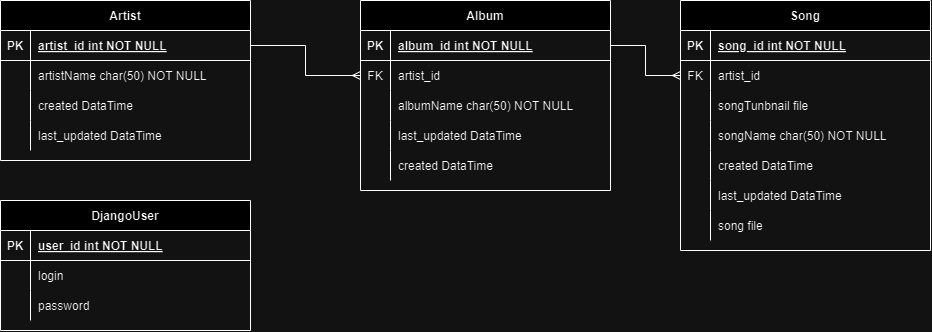

The diagram above was exported from draw.io. Its source (the exported page's mxGraphModel, read from the mxfile embedded in the PNG):
<mxGraphModel dx="1134" dy="721" grid="1" gridSize="10" guides="1" tooltips="1" connect="1" arrows="1" fold="1" page="1" pageScale="1" pageWidth="850" pageHeight="1100" math="0" shadow="0" extFonts="Permanent Marker^https://fonts.googleapis.com/css?family=Permanent+Marker">
  <root>
    <mxCell id="0" />
    <mxCell id="1" parent="0" />
    <mxCell id="C-vyLk0tnHw3VtMMgP7b-23" value="Artist" style="shape=table;startSize=30;container=1;collapsible=1;childLayout=tableLayout;fixedRows=1;rowLines=0;fontStyle=1;align=center;resizeLast=1;" parent="1" vertex="1">
      <mxGeometry x="120" y="120" width="250" height="160" as="geometry" />
    </mxCell>
    <mxCell id="C-vyLk0tnHw3VtMMgP7b-24" value="" style="shape=partialRectangle;collapsible=0;dropTarget=0;pointerEvents=0;fillColor=none;points=[[0,0.5],[1,0.5]];portConstraint=eastwest;top=0;left=0;right=0;bottom=1;" parent="C-vyLk0tnHw3VtMMgP7b-23" vertex="1">
      <mxGeometry y="30" width="250" height="30" as="geometry" />
    </mxCell>
    <mxCell id="C-vyLk0tnHw3VtMMgP7b-25" value="PK" style="shape=partialRectangle;overflow=hidden;connectable=0;fillColor=none;top=0;left=0;bottom=0;right=0;fontStyle=1;" parent="C-vyLk0tnHw3VtMMgP7b-24" vertex="1">
      <mxGeometry width="30" height="30" as="geometry">
        <mxRectangle width="30" height="30" as="alternateBounds" />
      </mxGeometry>
    </mxCell>
    <mxCell id="C-vyLk0tnHw3VtMMgP7b-26" value="artist_id int NOT NULL " style="shape=partialRectangle;overflow=hidden;connectable=0;fillColor=none;top=0;left=0;bottom=0;right=0;align=left;spacingLeft=6;fontStyle=5;" parent="C-vyLk0tnHw3VtMMgP7b-24" vertex="1">
      <mxGeometry x="30" width="220" height="30" as="geometry">
        <mxRectangle width="220" height="30" as="alternateBounds" />
      </mxGeometry>
    </mxCell>
    <mxCell id="C-vyLk0tnHw3VtMMgP7b-27" value="" style="shape=partialRectangle;collapsible=0;dropTarget=0;pointerEvents=0;fillColor=none;points=[[0,0.5],[1,0.5]];portConstraint=eastwest;top=0;left=0;right=0;bottom=0;" parent="C-vyLk0tnHw3VtMMgP7b-23" vertex="1">
      <mxGeometry y="60" width="250" height="30" as="geometry" />
    </mxCell>
    <mxCell id="C-vyLk0tnHw3VtMMgP7b-28" value="" style="shape=partialRectangle;overflow=hidden;connectable=0;fillColor=none;top=0;left=0;bottom=0;right=0;" parent="C-vyLk0tnHw3VtMMgP7b-27" vertex="1">
      <mxGeometry width="30" height="30" as="geometry">
        <mxRectangle width="30" height="30" as="alternateBounds" />
      </mxGeometry>
    </mxCell>
    <mxCell id="C-vyLk0tnHw3VtMMgP7b-29" value="artistName char(50) NOT NULL" style="shape=partialRectangle;overflow=hidden;connectable=0;fillColor=none;top=0;left=0;bottom=0;right=0;align=left;spacingLeft=6;" parent="C-vyLk0tnHw3VtMMgP7b-27" vertex="1">
      <mxGeometry x="30" width="220" height="30" as="geometry">
        <mxRectangle width="220" height="30" as="alternateBounds" />
      </mxGeometry>
    </mxCell>
    <mxCell id="3Je7EvuQ981jZ2xcD57H-4" style="shape=partialRectangle;collapsible=0;dropTarget=0;pointerEvents=0;fillColor=none;points=[[0,0.5],[1,0.5]];portConstraint=eastwest;top=0;left=0;right=0;bottom=0;" vertex="1" parent="C-vyLk0tnHw3VtMMgP7b-23">
      <mxGeometry y="90" width="250" height="30" as="geometry" />
    </mxCell>
    <mxCell id="3Je7EvuQ981jZ2xcD57H-5" style="shape=partialRectangle;overflow=hidden;connectable=0;fillColor=none;top=0;left=0;bottom=0;right=0;" vertex="1" parent="3Je7EvuQ981jZ2xcD57H-4">
      <mxGeometry width="30" height="30" as="geometry">
        <mxRectangle width="30" height="30" as="alternateBounds" />
      </mxGeometry>
    </mxCell>
    <mxCell id="3Je7EvuQ981jZ2xcD57H-6" value="created DataTime" style="shape=partialRectangle;overflow=hidden;connectable=0;fillColor=none;top=0;left=0;bottom=0;right=0;align=left;spacingLeft=6;" vertex="1" parent="3Je7EvuQ981jZ2xcD57H-4">
      <mxGeometry x="30" width="220" height="30" as="geometry">
        <mxRectangle width="220" height="30" as="alternateBounds" />
      </mxGeometry>
    </mxCell>
    <mxCell id="3Je7EvuQ981jZ2xcD57H-7" style="shape=partialRectangle;collapsible=0;dropTarget=0;pointerEvents=0;fillColor=none;points=[[0,0.5],[1,0.5]];portConstraint=eastwest;top=0;left=0;right=0;bottom=0;" vertex="1" parent="C-vyLk0tnHw3VtMMgP7b-23">
      <mxGeometry y="120" width="250" height="30" as="geometry" />
    </mxCell>
    <mxCell id="3Je7EvuQ981jZ2xcD57H-8" style="shape=partialRectangle;overflow=hidden;connectable=0;fillColor=none;top=0;left=0;bottom=0;right=0;" vertex="1" parent="3Je7EvuQ981jZ2xcD57H-7">
      <mxGeometry width="30" height="30" as="geometry">
        <mxRectangle width="30" height="30" as="alternateBounds" />
      </mxGeometry>
    </mxCell>
    <mxCell id="3Je7EvuQ981jZ2xcD57H-9" value="last_updated DataTime" style="shape=partialRectangle;overflow=hidden;connectable=0;fillColor=none;top=0;left=0;bottom=0;right=0;align=left;spacingLeft=6;" vertex="1" parent="3Je7EvuQ981jZ2xcD57H-7">
      <mxGeometry x="30" width="220" height="30" as="geometry">
        <mxRectangle width="220" height="30" as="alternateBounds" />
      </mxGeometry>
    </mxCell>
    <mxCell id="3Je7EvuQ981jZ2xcD57H-10" value="Album" style="shape=table;startSize=30;container=1;collapsible=1;childLayout=tableLayout;fixedRows=1;rowLines=0;fontStyle=1;align=center;resizeLast=1;" vertex="1" parent="1">
      <mxGeometry x="480" y="120" width="250" height="190" as="geometry" />
    </mxCell>
    <mxCell id="3Je7EvuQ981jZ2xcD57H-11" value="" style="shape=partialRectangle;collapsible=0;dropTarget=0;pointerEvents=0;fillColor=none;points=[[0,0.5],[1,0.5]];portConstraint=eastwest;top=0;left=0;right=0;bottom=1;" vertex="1" parent="3Je7EvuQ981jZ2xcD57H-10">
      <mxGeometry y="30" width="250" height="30" as="geometry" />
    </mxCell>
    <mxCell id="3Je7EvuQ981jZ2xcD57H-12" value="PK" style="shape=partialRectangle;overflow=hidden;connectable=0;fillColor=none;top=0;left=0;bottom=0;right=0;fontStyle=1;" vertex="1" parent="3Je7EvuQ981jZ2xcD57H-11">
      <mxGeometry width="30" height="30" as="geometry">
        <mxRectangle width="30" height="30" as="alternateBounds" />
      </mxGeometry>
    </mxCell>
    <mxCell id="3Je7EvuQ981jZ2xcD57H-13" value="album_id int NOT NULL " style="shape=partialRectangle;overflow=hidden;connectable=0;fillColor=none;top=0;left=0;bottom=0;right=0;align=left;spacingLeft=6;fontStyle=5;" vertex="1" parent="3Je7EvuQ981jZ2xcD57H-11">
      <mxGeometry x="30" width="220" height="30" as="geometry">
        <mxRectangle width="220" height="30" as="alternateBounds" />
      </mxGeometry>
    </mxCell>
    <mxCell id="3Je7EvuQ981jZ2xcD57H-14" value="" style="shape=partialRectangle;collapsible=0;dropTarget=0;pointerEvents=0;fillColor=none;points=[[0,0.5],[1,0.5]];portConstraint=eastwest;top=0;left=0;right=0;bottom=0;" vertex="1" parent="3Je7EvuQ981jZ2xcD57H-10">
      <mxGeometry y="60" width="250" height="30" as="geometry" />
    </mxCell>
    <mxCell id="3Je7EvuQ981jZ2xcD57H-15" value="FK" style="shape=partialRectangle;overflow=hidden;connectable=0;fillColor=none;top=0;left=0;bottom=0;right=0;" vertex="1" parent="3Je7EvuQ981jZ2xcD57H-14">
      <mxGeometry width="30" height="30" as="geometry">
        <mxRectangle width="30" height="30" as="alternateBounds" />
      </mxGeometry>
    </mxCell>
    <mxCell id="3Je7EvuQ981jZ2xcD57H-16" value="artist_id" style="shape=partialRectangle;overflow=hidden;connectable=0;fillColor=none;top=0;left=0;bottom=0;right=0;align=left;spacingLeft=6;" vertex="1" parent="3Je7EvuQ981jZ2xcD57H-14">
      <mxGeometry x="30" width="220" height="30" as="geometry">
        <mxRectangle width="220" height="30" as="alternateBounds" />
      </mxGeometry>
    </mxCell>
    <mxCell id="3Je7EvuQ981jZ2xcD57H-17" style="shape=partialRectangle;collapsible=0;dropTarget=0;pointerEvents=0;fillColor=none;points=[[0,0.5],[1,0.5]];portConstraint=eastwest;top=0;left=0;right=0;bottom=0;" vertex="1" parent="3Je7EvuQ981jZ2xcD57H-10">
      <mxGeometry y="90" width="250" height="30" as="geometry" />
    </mxCell>
    <mxCell id="3Je7EvuQ981jZ2xcD57H-18" style="shape=partialRectangle;overflow=hidden;connectable=0;fillColor=none;top=0;left=0;bottom=0;right=0;" vertex="1" parent="3Je7EvuQ981jZ2xcD57H-17">
      <mxGeometry width="30" height="30" as="geometry">
        <mxRectangle width="30" height="30" as="alternateBounds" />
      </mxGeometry>
    </mxCell>
    <mxCell id="3Je7EvuQ981jZ2xcD57H-19" value="albumName char(50) NOT NULL" style="shape=partialRectangle;overflow=hidden;connectable=0;fillColor=none;top=0;left=0;bottom=0;right=0;align=left;spacingLeft=6;" vertex="1" parent="3Je7EvuQ981jZ2xcD57H-17">
      <mxGeometry x="30" width="220" height="30" as="geometry">
        <mxRectangle width="220" height="30" as="alternateBounds" />
      </mxGeometry>
    </mxCell>
    <mxCell id="3Je7EvuQ981jZ2xcD57H-20" style="shape=partialRectangle;collapsible=0;dropTarget=0;pointerEvents=0;fillColor=none;points=[[0,0.5],[1,0.5]];portConstraint=eastwest;top=0;left=0;right=0;bottom=0;" vertex="1" parent="3Je7EvuQ981jZ2xcD57H-10">
      <mxGeometry y="120" width="250" height="30" as="geometry" />
    </mxCell>
    <mxCell id="3Je7EvuQ981jZ2xcD57H-21" style="shape=partialRectangle;overflow=hidden;connectable=0;fillColor=none;top=0;left=0;bottom=0;right=0;" vertex="1" parent="3Je7EvuQ981jZ2xcD57H-20">
      <mxGeometry width="30" height="30" as="geometry">
        <mxRectangle width="30" height="30" as="alternateBounds" />
      </mxGeometry>
    </mxCell>
    <mxCell id="3Je7EvuQ981jZ2xcD57H-22" value="last_updated DataTime" style="shape=partialRectangle;overflow=hidden;connectable=0;fillColor=none;top=0;left=0;bottom=0;right=0;align=left;spacingLeft=6;" vertex="1" parent="3Je7EvuQ981jZ2xcD57H-20">
      <mxGeometry x="30" width="220" height="30" as="geometry">
        <mxRectangle width="220" height="30" as="alternateBounds" />
      </mxGeometry>
    </mxCell>
    <mxCell id="3Je7EvuQ981jZ2xcD57H-26" style="shape=partialRectangle;collapsible=0;dropTarget=0;pointerEvents=0;fillColor=none;points=[[0,0.5],[1,0.5]];portConstraint=eastwest;top=0;left=0;right=0;bottom=0;" vertex="1" parent="3Je7EvuQ981jZ2xcD57H-10">
      <mxGeometry y="150" width="250" height="30" as="geometry" />
    </mxCell>
    <mxCell id="3Je7EvuQ981jZ2xcD57H-27" style="shape=partialRectangle;overflow=hidden;connectable=0;fillColor=none;top=0;left=0;bottom=0;right=0;" vertex="1" parent="3Je7EvuQ981jZ2xcD57H-26">
      <mxGeometry width="30" height="30" as="geometry">
        <mxRectangle width="30" height="30" as="alternateBounds" />
      </mxGeometry>
    </mxCell>
    <mxCell id="3Je7EvuQ981jZ2xcD57H-28" style="shape=partialRectangle;overflow=hidden;connectable=0;fillColor=none;top=0;left=0;bottom=0;right=0;align=left;spacingLeft=6;" vertex="1" parent="3Je7EvuQ981jZ2xcD57H-26">
      <mxGeometry x="30" width="220" height="30" as="geometry">
        <mxRectangle width="220" height="30" as="alternateBounds" />
      </mxGeometry>
    </mxCell>
    <mxCell id="3Je7EvuQ981jZ2xcD57H-24" style="edgeStyle=orthogonalEdgeStyle;rounded=0;orthogonalLoop=1;jettySize=auto;html=1;exitX=1;exitY=0.5;exitDx=0;exitDy=0;entryX=0;entryY=0.5;entryDx=0;entryDy=0;endArrow=ERmany;endFill=0;" edge="1" parent="1" source="C-vyLk0tnHw3VtMMgP7b-24" target="3Je7EvuQ981jZ2xcD57H-14">
      <mxGeometry relative="1" as="geometry" />
    </mxCell>
    <mxCell id="3Je7EvuQ981jZ2xcD57H-25" value="created DataTime" style="shape=partialRectangle;overflow=hidden;connectable=0;fillColor=none;top=0;left=0;bottom=0;right=0;align=left;spacingLeft=6;" vertex="1" parent="1">
      <mxGeometry x="510" y="270" width="220" height="30" as="geometry">
        <mxRectangle width="220" height="30" as="alternateBounds" />
      </mxGeometry>
    </mxCell>
    <mxCell id="3Je7EvuQ981jZ2xcD57H-29" value="Song" style="shape=table;startSize=30;container=1;collapsible=1;childLayout=tableLayout;fixedRows=1;rowLines=0;fontStyle=1;align=center;resizeLast=1;" vertex="1" parent="1">
      <mxGeometry x="800" y="120" width="250" height="250" as="geometry" />
    </mxCell>
    <mxCell id="3Je7EvuQ981jZ2xcD57H-30" value="" style="shape=partialRectangle;collapsible=0;dropTarget=0;pointerEvents=0;fillColor=none;points=[[0,0.5],[1,0.5]];portConstraint=eastwest;top=0;left=0;right=0;bottom=1;" vertex="1" parent="3Je7EvuQ981jZ2xcD57H-29">
      <mxGeometry y="30" width="250" height="30" as="geometry" />
    </mxCell>
    <mxCell id="3Je7EvuQ981jZ2xcD57H-31" value="PK" style="shape=partialRectangle;overflow=hidden;connectable=0;fillColor=none;top=0;left=0;bottom=0;right=0;fontStyle=1;" vertex="1" parent="3Je7EvuQ981jZ2xcD57H-30">
      <mxGeometry width="30" height="30" as="geometry">
        <mxRectangle width="30" height="30" as="alternateBounds" />
      </mxGeometry>
    </mxCell>
    <mxCell id="3Je7EvuQ981jZ2xcD57H-32" value="song_id int NOT NULL " style="shape=partialRectangle;overflow=hidden;connectable=0;fillColor=none;top=0;left=0;bottom=0;right=0;align=left;spacingLeft=6;fontStyle=5;" vertex="1" parent="3Je7EvuQ981jZ2xcD57H-30">
      <mxGeometry x="30" width="220" height="30" as="geometry">
        <mxRectangle width="220" height="30" as="alternateBounds" />
      </mxGeometry>
    </mxCell>
    <mxCell id="3Je7EvuQ981jZ2xcD57H-33" value="" style="shape=partialRectangle;collapsible=0;dropTarget=0;pointerEvents=0;fillColor=none;points=[[0,0.5],[1,0.5]];portConstraint=eastwest;top=0;left=0;right=0;bottom=0;" vertex="1" parent="3Je7EvuQ981jZ2xcD57H-29">
      <mxGeometry y="60" width="250" height="30" as="geometry" />
    </mxCell>
    <mxCell id="3Je7EvuQ981jZ2xcD57H-34" value="FK" style="shape=partialRectangle;overflow=hidden;connectable=0;fillColor=none;top=0;left=0;bottom=0;right=0;" vertex="1" parent="3Je7EvuQ981jZ2xcD57H-33">
      <mxGeometry width="30" height="30" as="geometry">
        <mxRectangle width="30" height="30" as="alternateBounds" />
      </mxGeometry>
    </mxCell>
    <mxCell id="3Je7EvuQ981jZ2xcD57H-35" value="artist_id" style="shape=partialRectangle;overflow=hidden;connectable=0;fillColor=none;top=0;left=0;bottom=0;right=0;align=left;spacingLeft=6;" vertex="1" parent="3Je7EvuQ981jZ2xcD57H-33">
      <mxGeometry x="30" width="220" height="30" as="geometry">
        <mxRectangle width="220" height="30" as="alternateBounds" />
      </mxGeometry>
    </mxCell>
    <mxCell id="3Je7EvuQ981jZ2xcD57H-36" style="shape=partialRectangle;collapsible=0;dropTarget=0;pointerEvents=0;fillColor=none;points=[[0,0.5],[1,0.5]];portConstraint=eastwest;top=0;left=0;right=0;bottom=0;" vertex="1" parent="3Je7EvuQ981jZ2xcD57H-29">
      <mxGeometry y="90" width="250" height="30" as="geometry" />
    </mxCell>
    <mxCell id="3Je7EvuQ981jZ2xcD57H-37" style="shape=partialRectangle;overflow=hidden;connectable=0;fillColor=none;top=0;left=0;bottom=0;right=0;" vertex="1" parent="3Je7EvuQ981jZ2xcD57H-36">
      <mxGeometry width="30" height="30" as="geometry">
        <mxRectangle width="30" height="30" as="alternateBounds" />
      </mxGeometry>
    </mxCell>
    <mxCell id="3Je7EvuQ981jZ2xcD57H-38" value="songTunbnail file" style="shape=partialRectangle;overflow=hidden;connectable=0;fillColor=none;top=0;left=0;bottom=0;right=0;align=left;spacingLeft=6;" vertex="1" parent="3Je7EvuQ981jZ2xcD57H-36">
      <mxGeometry x="30" width="220" height="30" as="geometry">
        <mxRectangle width="220" height="30" as="alternateBounds" />
      </mxGeometry>
    </mxCell>
    <mxCell id="3Je7EvuQ981jZ2xcD57H-39" style="shape=partialRectangle;collapsible=0;dropTarget=0;pointerEvents=0;fillColor=none;points=[[0,0.5],[1,0.5]];portConstraint=eastwest;top=0;left=0;right=0;bottom=0;" vertex="1" parent="3Je7EvuQ981jZ2xcD57H-29">
      <mxGeometry y="120" width="250" height="30" as="geometry" />
    </mxCell>
    <mxCell id="3Je7EvuQ981jZ2xcD57H-40" style="shape=partialRectangle;overflow=hidden;connectable=0;fillColor=none;top=0;left=0;bottom=0;right=0;" vertex="1" parent="3Je7EvuQ981jZ2xcD57H-39">
      <mxGeometry width="30" height="30" as="geometry">
        <mxRectangle width="30" height="30" as="alternateBounds" />
      </mxGeometry>
    </mxCell>
    <mxCell id="3Je7EvuQ981jZ2xcD57H-41" value="songName char(50) NOT NULL" style="shape=partialRectangle;overflow=hidden;connectable=0;fillColor=none;top=0;left=0;bottom=0;right=0;align=left;spacingLeft=6;" vertex="1" parent="3Je7EvuQ981jZ2xcD57H-39">
      <mxGeometry x="30" width="220" height="30" as="geometry">
        <mxRectangle width="220" height="30" as="alternateBounds" />
      </mxGeometry>
    </mxCell>
    <mxCell id="3Je7EvuQ981jZ2xcD57H-42" style="shape=partialRectangle;collapsible=0;dropTarget=0;pointerEvents=0;fillColor=none;points=[[0,0.5],[1,0.5]];portConstraint=eastwest;top=0;left=0;right=0;bottom=0;" vertex="1" parent="3Je7EvuQ981jZ2xcD57H-29">
      <mxGeometry y="150" width="250" height="30" as="geometry" />
    </mxCell>
    <mxCell id="3Je7EvuQ981jZ2xcD57H-43" style="shape=partialRectangle;overflow=hidden;connectable=0;fillColor=none;top=0;left=0;bottom=0;right=0;" vertex="1" parent="3Je7EvuQ981jZ2xcD57H-42">
      <mxGeometry width="30" height="30" as="geometry">
        <mxRectangle width="30" height="30" as="alternateBounds" />
      </mxGeometry>
    </mxCell>
    <mxCell id="3Je7EvuQ981jZ2xcD57H-44" style="shape=partialRectangle;overflow=hidden;connectable=0;fillColor=none;top=0;left=0;bottom=0;right=0;align=left;spacingLeft=6;" vertex="1" parent="3Je7EvuQ981jZ2xcD57H-42">
      <mxGeometry x="30" width="220" height="30" as="geometry">
        <mxRectangle width="220" height="30" as="alternateBounds" />
      </mxGeometry>
    </mxCell>
    <mxCell id="3Je7EvuQ981jZ2xcD57H-47" style="shape=partialRectangle;collapsible=0;dropTarget=0;pointerEvents=0;fillColor=none;points=[[0,0.5],[1,0.5]];portConstraint=eastwest;top=0;left=0;right=0;bottom=0;" vertex="1" parent="3Je7EvuQ981jZ2xcD57H-29">
      <mxGeometry y="180" width="250" height="30" as="geometry" />
    </mxCell>
    <mxCell id="3Je7EvuQ981jZ2xcD57H-48" style="shape=partialRectangle;overflow=hidden;connectable=0;fillColor=none;top=0;left=0;bottom=0;right=0;" vertex="1" parent="3Je7EvuQ981jZ2xcD57H-47">
      <mxGeometry width="30" height="30" as="geometry">
        <mxRectangle width="30" height="30" as="alternateBounds" />
      </mxGeometry>
    </mxCell>
    <mxCell id="3Je7EvuQ981jZ2xcD57H-49" style="shape=partialRectangle;overflow=hidden;connectable=0;fillColor=none;top=0;left=0;bottom=0;right=0;align=left;spacingLeft=6;" vertex="1" parent="3Je7EvuQ981jZ2xcD57H-47">
      <mxGeometry x="30" width="220" height="30" as="geometry">
        <mxRectangle width="220" height="30" as="alternateBounds" />
      </mxGeometry>
    </mxCell>
    <mxCell id="3Je7EvuQ981jZ2xcD57H-51" style="shape=partialRectangle;collapsible=0;dropTarget=0;pointerEvents=0;fillColor=none;points=[[0,0.5],[1,0.5]];portConstraint=eastwest;top=0;left=0;right=0;bottom=0;" vertex="1" parent="3Je7EvuQ981jZ2xcD57H-29">
      <mxGeometry y="210" width="250" height="30" as="geometry" />
    </mxCell>
    <mxCell id="3Je7EvuQ981jZ2xcD57H-52" style="shape=partialRectangle;overflow=hidden;connectable=0;fillColor=none;top=0;left=0;bottom=0;right=0;" vertex="1" parent="3Je7EvuQ981jZ2xcD57H-51">
      <mxGeometry width="30" height="30" as="geometry">
        <mxRectangle width="30" height="30" as="alternateBounds" />
      </mxGeometry>
    </mxCell>
    <mxCell id="3Je7EvuQ981jZ2xcD57H-53" value="song file" style="shape=partialRectangle;overflow=hidden;connectable=0;fillColor=none;top=0;left=0;bottom=0;right=0;align=left;spacingLeft=6;" vertex="1" parent="3Je7EvuQ981jZ2xcD57H-51">
      <mxGeometry x="30" width="220" height="30" as="geometry">
        <mxRectangle width="220" height="30" as="alternateBounds" />
      </mxGeometry>
    </mxCell>
    <mxCell id="3Je7EvuQ981jZ2xcD57H-45" style="edgeStyle=orthogonalEdgeStyle;rounded=0;orthogonalLoop=1;jettySize=auto;html=1;exitX=1;exitY=0.5;exitDx=0;exitDy=0;entryX=0;entryY=0.5;entryDx=0;entryDy=0;endArrow=ERmany;endFill=0;" edge="1" parent="1" source="3Je7EvuQ981jZ2xcD57H-11" target="3Je7EvuQ981jZ2xcD57H-33">
      <mxGeometry relative="1" as="geometry" />
    </mxCell>
    <mxCell id="3Je7EvuQ981jZ2xcD57H-46" value="created DataTime" style="shape=partialRectangle;overflow=hidden;connectable=0;fillColor=none;top=0;left=0;bottom=0;right=0;align=left;spacingLeft=6;" vertex="1" parent="1">
      <mxGeometry x="830" y="270" width="220" height="30" as="geometry">
        <mxRectangle width="220" height="30" as="alternateBounds" />
      </mxGeometry>
    </mxCell>
    <mxCell id="3Je7EvuQ981jZ2xcD57H-50" value="last_updated DataTime" style="shape=partialRectangle;overflow=hidden;connectable=0;fillColor=none;top=0;left=0;bottom=0;right=0;align=left;spacingLeft=6;" vertex="1" parent="1">
      <mxGeometry x="830" y="300" width="220" height="30" as="geometry">
        <mxRectangle width="220" height="30" as="alternateBounds" />
      </mxGeometry>
    </mxCell>
    <mxCell id="3Je7EvuQ981jZ2xcD57H-54" value="DjangoUser" style="shape=table;startSize=30;container=1;collapsible=1;childLayout=tableLayout;fixedRows=1;rowLines=0;fontStyle=1;align=center;resizeLast=1;" vertex="1" parent="1">
      <mxGeometry x="120" y="320" width="250" height="130" as="geometry" />
    </mxCell>
    <mxCell id="3Je7EvuQ981jZ2xcD57H-55" value="" style="shape=partialRectangle;collapsible=0;dropTarget=0;pointerEvents=0;fillColor=none;points=[[0,0.5],[1,0.5]];portConstraint=eastwest;top=0;left=0;right=0;bottom=1;" vertex="1" parent="3Je7EvuQ981jZ2xcD57H-54">
      <mxGeometry y="30" width="250" height="30" as="geometry" />
    </mxCell>
    <mxCell id="3Je7EvuQ981jZ2xcD57H-56" value="PK" style="shape=partialRectangle;overflow=hidden;connectable=0;fillColor=none;top=0;left=0;bottom=0;right=0;fontStyle=1;" vertex="1" parent="3Je7EvuQ981jZ2xcD57H-55">
      <mxGeometry width="30" height="30" as="geometry">
        <mxRectangle width="30" height="30" as="alternateBounds" />
      </mxGeometry>
    </mxCell>
    <mxCell id="3Je7EvuQ981jZ2xcD57H-57" value="user_id int NOT NULL " style="shape=partialRectangle;overflow=hidden;connectable=0;fillColor=none;top=0;left=0;bottom=0;right=0;align=left;spacingLeft=6;fontStyle=5;" vertex="1" parent="3Je7EvuQ981jZ2xcD57H-55">
      <mxGeometry x="30" width="220" height="30" as="geometry">
        <mxRectangle width="220" height="30" as="alternateBounds" />
      </mxGeometry>
    </mxCell>
    <mxCell id="3Je7EvuQ981jZ2xcD57H-58" value="" style="shape=partialRectangle;collapsible=0;dropTarget=0;pointerEvents=0;fillColor=none;points=[[0,0.5],[1,0.5]];portConstraint=eastwest;top=0;left=0;right=0;bottom=0;" vertex="1" parent="3Je7EvuQ981jZ2xcD57H-54">
      <mxGeometry y="60" width="250" height="30" as="geometry" />
    </mxCell>
    <mxCell id="3Je7EvuQ981jZ2xcD57H-59" value="" style="shape=partialRectangle;overflow=hidden;connectable=0;fillColor=none;top=0;left=0;bottom=0;right=0;" vertex="1" parent="3Je7EvuQ981jZ2xcD57H-58">
      <mxGeometry width="30" height="30" as="geometry">
        <mxRectangle width="30" height="30" as="alternateBounds" />
      </mxGeometry>
    </mxCell>
    <mxCell id="3Je7EvuQ981jZ2xcD57H-60" value="login" style="shape=partialRectangle;overflow=hidden;connectable=0;fillColor=none;top=0;left=0;bottom=0;right=0;align=left;spacingLeft=6;" vertex="1" parent="3Je7EvuQ981jZ2xcD57H-58">
      <mxGeometry x="30" width="220" height="30" as="geometry">
        <mxRectangle width="220" height="30" as="alternateBounds" />
      </mxGeometry>
    </mxCell>
    <mxCell id="3Je7EvuQ981jZ2xcD57H-61" style="shape=partialRectangle;collapsible=0;dropTarget=0;pointerEvents=0;fillColor=none;points=[[0,0.5],[1,0.5]];portConstraint=eastwest;top=0;left=0;right=0;bottom=0;" vertex="1" parent="3Je7EvuQ981jZ2xcD57H-54">
      <mxGeometry y="90" width="250" height="30" as="geometry" />
    </mxCell>
    <mxCell id="3Je7EvuQ981jZ2xcD57H-62" style="shape=partialRectangle;overflow=hidden;connectable=0;fillColor=none;top=0;left=0;bottom=0;right=0;" vertex="1" parent="3Je7EvuQ981jZ2xcD57H-61">
      <mxGeometry width="30" height="30" as="geometry">
        <mxRectangle width="30" height="30" as="alternateBounds" />
      </mxGeometry>
    </mxCell>
    <mxCell id="3Je7EvuQ981jZ2xcD57H-63" value="password" style="shape=partialRectangle;overflow=hidden;connectable=0;fillColor=none;top=0;left=0;bottom=0;right=0;align=left;spacingLeft=6;" vertex="1" parent="3Je7EvuQ981jZ2xcD57H-61">
      <mxGeometry x="30" width="220" height="30" as="geometry">
        <mxRectangle width="220" height="30" as="alternateBounds" />
      </mxGeometry>
    </mxCell>
  </root>
</mxGraphModel>